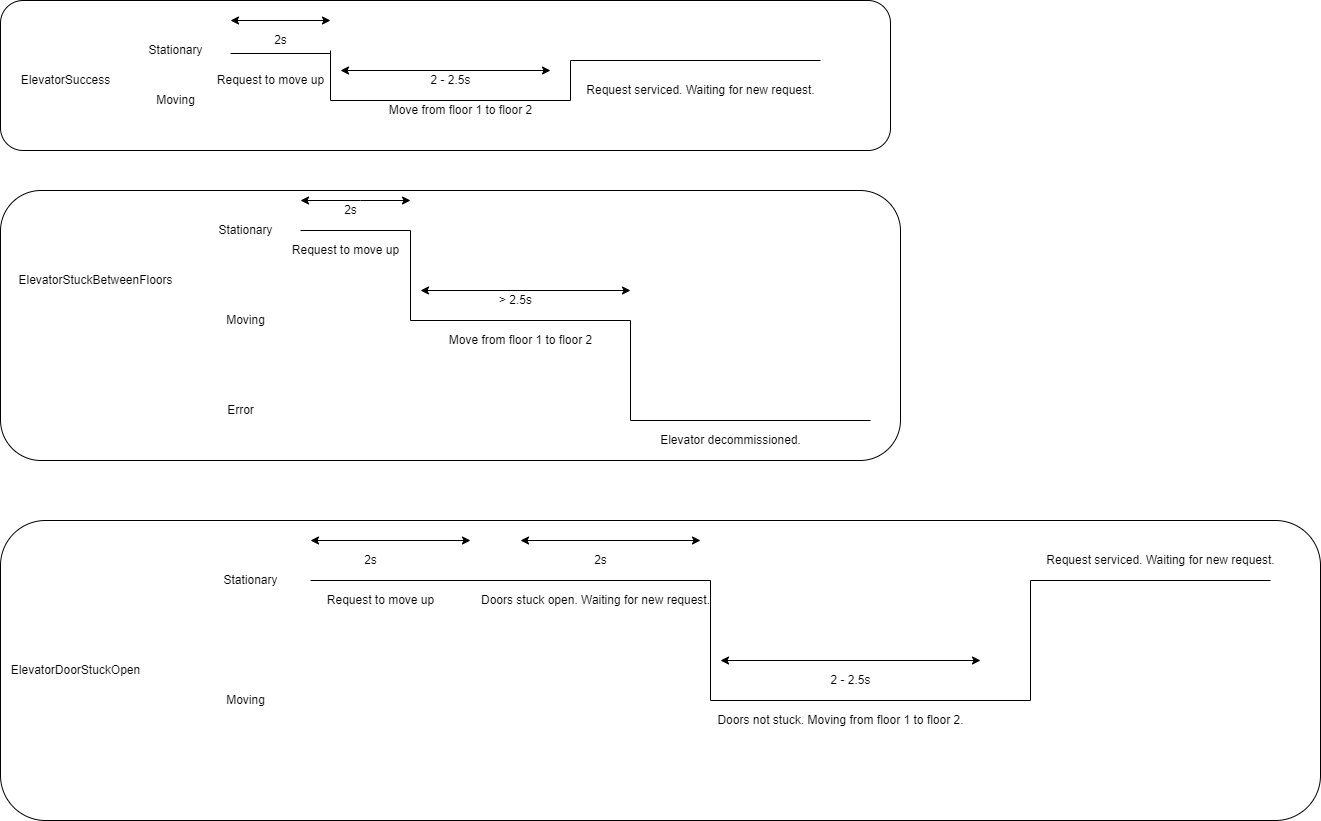

The diagram above was exported from draw.io. Its source (the exported page's mxGraphModel, read from the mxfile embedded in the PNG):
<mxGraphModel dx="1038" dy="571" grid="1" gridSize="10" guides="1" tooltips="1" connect="1" arrows="1" fold="1" page="1" pageScale="1" pageWidth="850" pageHeight="1100" math="0" shadow="0">
  <root>
    <mxCell id="0" />
    <mxCell id="1" parent="0" />
    <mxCell id="ojA065YaYqewe_mZOob4-1" value="ElevatorSuccess" style="text;html=1;align=center;verticalAlign=middle;resizable=0;points=[];autosize=1;strokeColor=none;fillColor=none;" vertex="1" parent="1">
      <mxGeometry x="100" y="90" width="110" height="20" as="geometry" />
    </mxCell>
    <mxCell id="ojA065YaYqewe_mZOob4-2" value="Stationary" style="text;html=1;align=center;verticalAlign=middle;resizable=0;points=[];autosize=1;strokeColor=none;fillColor=none;" vertex="1" parent="1">
      <mxGeometry x="230" y="60" width="70" height="20" as="geometry" />
    </mxCell>
    <mxCell id="ojA065YaYqewe_mZOob4-3" value="Moving" style="text;html=1;align=center;verticalAlign=middle;resizable=0;points=[];autosize=1;strokeColor=none;fillColor=none;" vertex="1" parent="1">
      <mxGeometry x="240" y="110" width="50" height="20" as="geometry" />
    </mxCell>
    <mxCell id="ojA065YaYqewe_mZOob4-6" value="" style="endArrow=none;html=1;rounded=0;" edge="1" parent="1">
      <mxGeometry width="50" height="50" relative="1" as="geometry">
        <mxPoint x="320" y="73" as="sourcePoint" />
        <mxPoint x="420" y="73" as="targetPoint" />
      </mxGeometry>
    </mxCell>
    <mxCell id="ojA065YaYqewe_mZOob4-7" value="" style="endArrow=none;html=1;rounded=0;" edge="1" parent="1">
      <mxGeometry width="50" height="50" relative="1" as="geometry">
        <mxPoint x="420" y="120" as="sourcePoint" />
        <mxPoint x="420" y="70" as="targetPoint" />
      </mxGeometry>
    </mxCell>
    <mxCell id="ojA065YaYqewe_mZOob4-8" value="" style="endArrow=none;html=1;rounded=0;" edge="1" parent="1">
      <mxGeometry width="50" height="50" relative="1" as="geometry">
        <mxPoint x="420" y="120" as="sourcePoint" />
        <mxPoint x="660" y="120" as="targetPoint" />
      </mxGeometry>
    </mxCell>
    <mxCell id="ojA065YaYqewe_mZOob4-9" value="2s" style="text;html=1;align=center;verticalAlign=middle;resizable=0;points=[];autosize=1;strokeColor=none;fillColor=none;" vertex="1" parent="1">
      <mxGeometry x="355" y="50" width="30" height="20" as="geometry" />
    </mxCell>
    <mxCell id="ojA065YaYqewe_mZOob4-11" value="" style="endArrow=classic;startArrow=classic;html=1;rounded=0;" edge="1" parent="1">
      <mxGeometry width="50" height="50" relative="1" as="geometry">
        <mxPoint x="320" y="40" as="sourcePoint" />
        <mxPoint x="420" y="40" as="targetPoint" />
      </mxGeometry>
    </mxCell>
    <mxCell id="ojA065YaYqewe_mZOob4-12" value="Move from floor 1 to floor 2" style="text;html=1;align=center;verticalAlign=middle;resizable=0;points=[];autosize=1;strokeColor=none;fillColor=none;" vertex="1" parent="1">
      <mxGeometry x="470" y="120" width="160" height="20" as="geometry" />
    </mxCell>
    <mxCell id="ojA065YaYqewe_mZOob4-13" value="2 - 2.5s" style="text;html=1;align=center;verticalAlign=middle;resizable=0;points=[];autosize=1;strokeColor=none;fillColor=none;" vertex="1" parent="1">
      <mxGeometry x="510" y="90" width="60" height="20" as="geometry" />
    </mxCell>
    <mxCell id="ojA065YaYqewe_mZOob4-14" value="" style="endArrow=classic;startArrow=classic;html=1;rounded=0;" edge="1" parent="1">
      <mxGeometry width="50" height="50" relative="1" as="geometry">
        <mxPoint x="430" y="90" as="sourcePoint" />
        <mxPoint x="640" y="90" as="targetPoint" />
      </mxGeometry>
    </mxCell>
    <mxCell id="ojA065YaYqewe_mZOob4-16" value="Request to move up" style="text;html=1;align=center;verticalAlign=middle;resizable=0;points=[];autosize=1;strokeColor=none;fillColor=none;" vertex="1" parent="1">
      <mxGeometry x="300" y="90" width="120" height="20" as="geometry" />
    </mxCell>
    <mxCell id="ojA065YaYqewe_mZOob4-18" value="" style="endArrow=none;html=1;rounded=0;" edge="1" parent="1">
      <mxGeometry width="50" height="50" relative="1" as="geometry">
        <mxPoint x="660" y="120" as="sourcePoint" />
        <mxPoint x="660" y="80" as="targetPoint" />
      </mxGeometry>
    </mxCell>
    <mxCell id="ojA065YaYqewe_mZOob4-19" value="" style="endArrow=none;html=1;rounded=0;" edge="1" parent="1">
      <mxGeometry width="50" height="50" relative="1" as="geometry">
        <mxPoint x="660" y="80" as="sourcePoint" />
        <mxPoint x="910" y="80" as="targetPoint" />
      </mxGeometry>
    </mxCell>
    <mxCell id="ojA065YaYqewe_mZOob4-20" value="Request serviced. Waiting for new request." style="text;html=1;align=center;verticalAlign=middle;resizable=0;points=[];autosize=1;strokeColor=none;fillColor=none;" vertex="1" parent="1">
      <mxGeometry x="670" y="100" width="240" height="20" as="geometry" />
    </mxCell>
    <mxCell id="ojA065YaYqewe_mZOob4-25" value="ElevatorStuckBetweenFloors" style="text;html=1;align=center;verticalAlign=middle;resizable=0;points=[];autosize=1;strokeColor=none;fillColor=none;" vertex="1" parent="1">
      <mxGeometry x="100" y="290" width="170" height="20" as="geometry" />
    </mxCell>
    <mxCell id="ojA065YaYqewe_mZOob4-26" value="Stationary" style="text;html=1;align=center;verticalAlign=middle;resizable=0;points=[];autosize=1;strokeColor=none;fillColor=none;" vertex="1" parent="1">
      <mxGeometry x="300" y="240" width="70" height="20" as="geometry" />
    </mxCell>
    <mxCell id="ojA065YaYqewe_mZOob4-27" value="Moving" style="text;html=1;align=center;verticalAlign=middle;resizable=0;points=[];autosize=1;strokeColor=none;fillColor=none;" vertex="1" parent="1">
      <mxGeometry x="310" y="330" width="50" height="20" as="geometry" />
    </mxCell>
    <mxCell id="ojA065YaYqewe_mZOob4-28" value="Error" style="text;html=1;align=center;verticalAlign=middle;resizable=0;points=[];autosize=1;strokeColor=none;fillColor=none;" vertex="1" parent="1">
      <mxGeometry x="310" y="420" width="40" height="20" as="geometry" />
    </mxCell>
    <mxCell id="ojA065YaYqewe_mZOob4-29" value="" style="endArrow=none;html=1;rounded=0;" edge="1" parent="1">
      <mxGeometry width="50" height="50" relative="1" as="geometry">
        <mxPoint x="390" y="250" as="sourcePoint" />
        <mxPoint x="500" y="250" as="targetPoint" />
      </mxGeometry>
    </mxCell>
    <mxCell id="ojA065YaYqewe_mZOob4-30" value="2s" style="text;html=1;align=center;verticalAlign=middle;resizable=0;points=[];autosize=1;strokeColor=none;fillColor=none;" vertex="1" parent="1">
      <mxGeometry x="425" y="220" width="30" height="20" as="geometry" />
    </mxCell>
    <mxCell id="ojA065YaYqewe_mZOob4-31" value="" style="endArrow=classic;startArrow=classic;html=1;rounded=0;" edge="1" parent="1">
      <mxGeometry width="50" height="50" relative="1" as="geometry">
        <mxPoint x="390" y="220" as="sourcePoint" />
        <mxPoint x="500" y="220" as="targetPoint" />
        <Array as="points">
          <mxPoint x="450" y="220" />
        </Array>
      </mxGeometry>
    </mxCell>
    <mxCell id="ojA065YaYqewe_mZOob4-32" value="" style="endArrow=none;html=1;rounded=0;" edge="1" parent="1">
      <mxGeometry width="50" height="50" relative="1" as="geometry">
        <mxPoint x="500" y="340" as="sourcePoint" />
        <mxPoint x="500" y="250" as="targetPoint" />
      </mxGeometry>
    </mxCell>
    <mxCell id="ojA065YaYqewe_mZOob4-33" value="" style="endArrow=none;html=1;rounded=0;" edge="1" parent="1">
      <mxGeometry width="50" height="50" relative="1" as="geometry">
        <mxPoint x="500" y="340" as="sourcePoint" />
        <mxPoint x="720" y="340" as="targetPoint" />
      </mxGeometry>
    </mxCell>
    <mxCell id="ojA065YaYqewe_mZOob4-34" value="&amp;gt; 2.5s" style="text;html=1;align=center;verticalAlign=middle;resizable=0;points=[];autosize=1;strokeColor=none;fillColor=none;" vertex="1" parent="1">
      <mxGeometry x="580" y="310" width="50" height="20" as="geometry" />
    </mxCell>
    <mxCell id="ojA065YaYqewe_mZOob4-35" value="" style="endArrow=classic;startArrow=classic;html=1;rounded=0;" edge="1" parent="1">
      <mxGeometry width="50" height="50" relative="1" as="geometry">
        <mxPoint x="510" y="310" as="sourcePoint" />
        <mxPoint x="720" y="310" as="targetPoint" />
      </mxGeometry>
    </mxCell>
    <mxCell id="ojA065YaYqewe_mZOob4-36" value="" style="endArrow=none;html=1;rounded=0;" edge="1" parent="1">
      <mxGeometry width="50" height="50" relative="1" as="geometry">
        <mxPoint x="720" y="440" as="sourcePoint" />
        <mxPoint x="720" y="340" as="targetPoint" />
      </mxGeometry>
    </mxCell>
    <mxCell id="ojA065YaYqewe_mZOob4-37" value="" style="endArrow=none;html=1;rounded=0;" edge="1" parent="1">
      <mxGeometry width="50" height="50" relative="1" as="geometry">
        <mxPoint x="720" y="440" as="sourcePoint" />
        <mxPoint x="960" y="440" as="targetPoint" />
      </mxGeometry>
    </mxCell>
    <mxCell id="ojA065YaYqewe_mZOob4-38" value="Elevator decommissioned." style="text;html=1;align=center;verticalAlign=middle;resizable=0;points=[];autosize=1;strokeColor=none;fillColor=none;" vertex="1" parent="1">
      <mxGeometry x="740" y="450" width="160" height="20" as="geometry" />
    </mxCell>
    <mxCell id="ojA065YaYqewe_mZOob4-39" value="" style="html=1;dropTarget=0;rounded=1;fillColor=none;gradientColor=none;" vertex="1" parent="1">
      <mxGeometry x="90" y="540" width="1320" height="300" as="geometry" />
    </mxCell>
    <mxCell id="ojA065YaYqewe_mZOob4-41" value="ElevatorDoorStuckOpen" style="text;html=1;align=center;verticalAlign=middle;resizable=0;points=[];autosize=1;strokeColor=none;fillColor=none;" vertex="1" parent="1">
      <mxGeometry x="90" y="680" width="150" height="20" as="geometry" />
    </mxCell>
    <mxCell id="ojA065YaYqewe_mZOob4-42" value="Stationary" style="text;html=1;align=center;verticalAlign=middle;resizable=0;points=[];autosize=1;strokeColor=none;fillColor=none;" vertex="1" parent="1">
      <mxGeometry x="305" y="590" width="70" height="20" as="geometry" />
    </mxCell>
    <mxCell id="ojA065YaYqewe_mZOob4-43" value="Moving" style="text;html=1;align=center;verticalAlign=middle;resizable=0;points=[];autosize=1;strokeColor=none;fillColor=none;" vertex="1" parent="1">
      <mxGeometry x="310" y="710" width="50" height="20" as="geometry" />
    </mxCell>
    <mxCell id="ojA065YaYqewe_mZOob4-45" value="" style="endArrow=none;html=1;rounded=0;" edge="1" parent="1">
      <mxGeometry width="50" height="50" relative="1" as="geometry">
        <mxPoint x="400" y="600" as="sourcePoint" />
        <mxPoint x="800" y="600" as="targetPoint" />
      </mxGeometry>
    </mxCell>
    <mxCell id="ojA065YaYqewe_mZOob4-46" value="Request to move up" style="text;html=1;align=center;verticalAlign=middle;resizable=0;points=[];autosize=1;strokeColor=none;fillColor=none;" vertex="1" parent="1">
      <mxGeometry x="375" y="260" width="120" height="20" as="geometry" />
    </mxCell>
    <mxCell id="ojA065YaYqewe_mZOob4-47" value="Move from floor 1 to floor 2" style="text;html=1;align=center;verticalAlign=middle;resizable=0;points=[];autosize=1;strokeColor=none;fillColor=none;" vertex="1" parent="1">
      <mxGeometry x="530" y="350" width="160" height="20" as="geometry" />
    </mxCell>
    <mxCell id="ojA065YaYqewe_mZOob4-48" value="2s" style="text;html=1;align=center;verticalAlign=middle;resizable=0;points=[];autosize=1;strokeColor=none;fillColor=none;" vertex="1" parent="1">
      <mxGeometry x="445" y="570" width="30" height="20" as="geometry" />
    </mxCell>
    <mxCell id="ojA065YaYqewe_mZOob4-49" value="Request to move up" style="text;html=1;align=center;verticalAlign=middle;resizable=0;points=[];autosize=1;strokeColor=none;fillColor=none;" vertex="1" parent="1">
      <mxGeometry x="410" y="610" width="120" height="20" as="geometry" />
    </mxCell>
    <mxCell id="ojA065YaYqewe_mZOob4-50" value="" style="endArrow=classic;startArrow=classic;html=1;rounded=0;" edge="1" parent="1">
      <mxGeometry width="50" height="50" relative="1" as="geometry">
        <mxPoint x="400" y="560" as="sourcePoint" />
        <mxPoint x="560" y="560" as="targetPoint" />
      </mxGeometry>
    </mxCell>
    <mxCell id="ojA065YaYqewe_mZOob4-52" value="2s" style="text;html=1;align=center;verticalAlign=middle;resizable=0;points=[];autosize=1;strokeColor=none;fillColor=none;" vertex="1" parent="1">
      <mxGeometry x="675" y="570" width="30" height="20" as="geometry" />
    </mxCell>
    <mxCell id="ojA065YaYqewe_mZOob4-54" value="" style="endArrow=classic;startArrow=classic;html=1;rounded=0;" edge="1" parent="1">
      <mxGeometry width="50" height="50" relative="1" as="geometry">
        <mxPoint x="610" y="560" as="sourcePoint" />
        <mxPoint x="790" y="560" as="targetPoint" />
      </mxGeometry>
    </mxCell>
    <mxCell id="ojA065YaYqewe_mZOob4-55" value="Doors stuck open. Waiting for new request." style="text;html=1;align=center;verticalAlign=middle;resizable=0;points=[];autosize=1;strokeColor=none;fillColor=none;" vertex="1" parent="1">
      <mxGeometry x="565" y="610" width="240" height="20" as="geometry" />
    </mxCell>
    <mxCell id="ojA065YaYqewe_mZOob4-57" value="" style="endArrow=none;html=1;rounded=0;" edge="1" parent="1">
      <mxGeometry width="50" height="50" relative="1" as="geometry">
        <mxPoint x="800" y="720" as="sourcePoint" />
        <mxPoint x="800" y="600" as="targetPoint" />
      </mxGeometry>
    </mxCell>
    <mxCell id="ojA065YaYqewe_mZOob4-58" value="" style="endArrow=none;html=1;rounded=0;" edge="1" parent="1">
      <mxGeometry width="50" height="50" relative="1" as="geometry">
        <mxPoint x="800" y="720" as="sourcePoint" />
        <mxPoint x="1120" y="720" as="targetPoint" />
      </mxGeometry>
    </mxCell>
    <mxCell id="ojA065YaYqewe_mZOob4-59" value="Doors not stuck. Moving from floor 1 to floor 2." style="text;html=1;align=center;verticalAlign=middle;resizable=0;points=[];autosize=1;strokeColor=none;fillColor=none;" vertex="1" parent="1">
      <mxGeometry x="800" y="730" width="260" height="20" as="geometry" />
    </mxCell>
    <mxCell id="ojA065YaYqewe_mZOob4-60" value="2 - 2.5s" style="text;html=1;align=center;verticalAlign=middle;resizable=0;points=[];autosize=1;strokeColor=none;fillColor=none;" vertex="1" parent="1">
      <mxGeometry x="910" y="690" width="60" height="20" as="geometry" />
    </mxCell>
    <mxCell id="ojA065YaYqewe_mZOob4-61" value="" style="endArrow=classic;startArrow=classic;html=1;rounded=0;" edge="1" parent="1">
      <mxGeometry width="50" height="50" relative="1" as="geometry">
        <mxPoint x="810" y="680" as="sourcePoint" />
        <mxPoint x="1070" y="680" as="targetPoint" />
      </mxGeometry>
    </mxCell>
    <mxCell id="ojA065YaYqewe_mZOob4-62" value="" style="endArrow=none;html=1;rounded=0;" edge="1" parent="1">
      <mxGeometry width="50" height="50" relative="1" as="geometry">
        <mxPoint x="1120" y="720" as="sourcePoint" />
        <mxPoint x="1120" y="600" as="targetPoint" />
      </mxGeometry>
    </mxCell>
    <mxCell id="ojA065YaYqewe_mZOob4-63" value="" style="endArrow=none;html=1;rounded=0;" edge="1" parent="1">
      <mxGeometry width="50" height="50" relative="1" as="geometry">
        <mxPoint x="1120" y="600" as="sourcePoint" />
        <mxPoint x="1360" y="600" as="targetPoint" />
      </mxGeometry>
    </mxCell>
    <mxCell id="ojA065YaYqewe_mZOob4-64" value="Request serviced. Waiting for new request." style="text;html=1;align=center;verticalAlign=middle;resizable=0;points=[];autosize=1;strokeColor=none;fillColor=none;" vertex="1" parent="1">
      <mxGeometry x="1130" y="570" width="240" height="20" as="geometry" />
    </mxCell>
    <mxCell id="ojA065YaYqewe_mZOob4-65" value="" style="html=1;dropTarget=0;rounded=1;fillColor=none;gradientColor=none;" vertex="1" parent="1">
      <mxGeometry x="90" y="20" width="890" height="150" as="geometry" />
    </mxCell>
    <mxCell id="ojA065YaYqewe_mZOob4-68" value="" style="html=1;dropTarget=0;rounded=1;fillColor=none;gradientColor=none;" vertex="1" parent="1">
      <mxGeometry x="90" y="210" width="900" height="270" as="geometry" />
    </mxCell>
  </root>
</mxGraphModel>